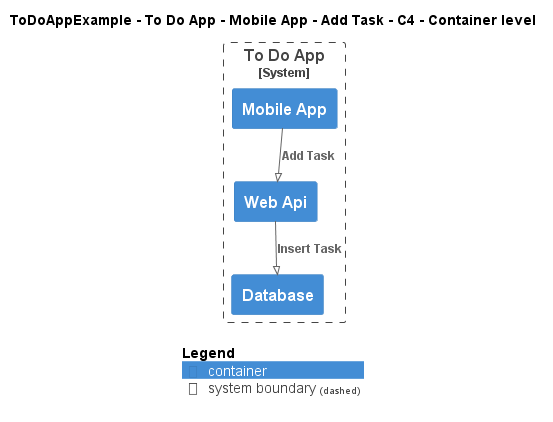

The diagram above was rendered by PlantUML. Its source (embedded in the PNG):
@startuml
!pragma layout smetana
!include ..\..\..\..\..\..\..\.c4s\C4_Container.puml

AddElementTag("c4interflow:lifecycle:new", $bgColor=green, $fontColor=#ffffff, $borderColor=green, $shadowing="False")
AddElementTag("c4interflow:lifecycle:changed", $bgColor=orange, $fontColor=#ffffff, $borderColor=orange, $shadowing="False")
AddElementTag("c4interflow:lifecycle:removed", $bgColor=red, $fontColor=#ffffff, $borderColor=red, $shadowing="False")

AddRelTag("c4interflow:lifecycle:new", $textColor=green, $lineColor=green)
AddRelTag("c4interflow:lifecycle:changed", $textColor=orange, $lineColor=orange)
AddRelTag("c4interflow:lifecycle:removed", $textColor=red, $lineColor=red)

SHOW_PERSON_PORTRAIT()
LAYOUT_TOP_DOWN()

skinparam linetype polyline

title ToDoAppExample - To Do App - Mobile App - Add Task - C4 - Container level


System_Boundary(ToDoAppExample.SoftwareSystems.ToDoApp, "To Do App") {
    Container(ToDoAppExample.SoftwareSystems.ToDoApp.Containers.MobileApp, "Mobile App", "", "")
    Container(ToDoAppExample.SoftwareSystems.ToDoApp.Containers.WebApi, "Web Api", "", "")
    Container(ToDoAppExample.SoftwareSystems.ToDoApp.Containers.Database, "Database", "", "")
}

Rel(ToDoAppExample.SoftwareSystems.ToDoApp.Containers.MobileApp, ToDoAppExample.SoftwareSystems.ToDoApp.Containers.WebApi, "Add Task")
Rel(ToDoAppExample.SoftwareSystems.ToDoApp.Containers.WebApi, ToDoAppExample.SoftwareSystems.ToDoApp.Containers.Database, "Insert Task")


SHOW_LEGEND()
@enduml